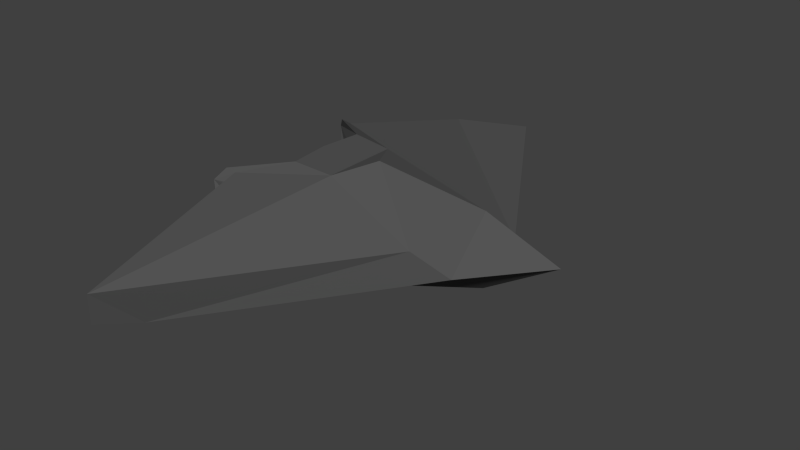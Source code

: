 # Source: vehicle_mid.blend  (saved by Blender 2.73.0; exported with 4.5.12 LTS)
import bpy
from mathutils import Matrix  # noqa: F401  (used for matrix-valued properties, if any)

bpy.ops.wm.read_factory_settings(use_empty=True)
scene = bpy.context.scene
scene.name = 'Scene'

# ---- collections
col_collection_1 = bpy.data.collections.new('Collection 1'); scene.collection.children.link(col_collection_1)

# ---- materials (node trees are filled in below, after node groups)
mat_material = bpy.data.materials.new('Material')
mat_material.alpha_threshold = 0.0
mat_material.use_transparent_shadow = False
mat_material.diffuse_color = (0.09084, 0.09084, 0.09084, 1.0)
mat_material.roughness = 0.5
mat_material.specular_intensity = 1.0

# ---- material node trees

# ---- world
world_world = bpy.data.worlds.new('World'); scene.world = world_world
world_world.color = (0.05088, 0.05088, 0.05088)
world_world.use_sun_shadow = False
world_world.sun_shadow_jitter_overblur = 0.0
world_world.cycles.sampling_method = 'MANUAL'
world_world.cycles.sample_map_resolution = 256

# ---- meshes
me_cube_001 = bpy.data.meshes.new('Cube.001')
me_cube_001.from_pydata([(-1.333, -1.109, -0.5429), (-1.341, 0.8906, -0.5429), (-1.196, 0.8906, -0.5222), (-1.188, -1.109, -0.5222), (-1.333, -1.109, 0.3454), (-1.341, 0.8906, 0.3454), (-1.196, 1.192, 0.3454), (-1.188, -1.37, 0.3454), (0.1275, 3.315, -0.1605), (0.1728, -0.1094, 0.5401), (0.1279, -3.23, -0.1583), (0.1728, -0.1094, -0.7169), (2.673, -0.1094, -0.1862), (-0.9637, 3.218, -0.02223), (-0.1279, -0.6094, 0.4428), (-0.9556, -3.133, -0.02223), (-0.1279, 0.3906, -0.6196), (-0.9637, 3.218, 0.3507), (-0.1279, 0.3906, 0.4428), (-0.9556, -3.133, 0.3507), (-0.1279, -0.6094, -0.6196), (1.69, -0.1094, -0.5556), (1.69, -0.1094, 0.4111), (1.69, 0.488, 0.04172), (1.69, -0.7067, 0.04172), (1.071, -0.658, 0.3625), (1.071, 0.4393, 0.3625), (1.071, 0.4393, -0.0709), (1.071, -0.658, -0.0709), (-0.7042, -1.216, -0.3841), (-0.711, -0.1094, 0.4844), (-0.7046, 0.9971, -0.3841), (-0.711, -0.1094, -0.6612), (-0.9559, -0.1094, -0.2781), (-1.453, -1.212, -0.008092), (-0.6611, 0.4285, 0.4797), (-1.461, 0.9933, -0.3922), (-0.6611, -0.6473, -0.6565), (-1.453, -1.212, -0.3922), (-0.6611, -0.6473, 0.4797), (-1.461, 0.9933, -0.008092), (-0.6611, 0.4285, -0.6565), (-0.9195, -0.1094, -0.4339), (-0.9195, -0.1094, 0.09203), (-0.9136, -0.7331, -0.2785), (-0.9136, 0.5143, -0.2785), (-0.8646, 0.5099, 0.08043), (-0.8646, -0.7287, 0.08043), (-0.8646, -0.7287, -0.4294), (-0.8646, 0.5099, -0.4294)], [], [(49, 36, 1, 41), (13, 17, 8), (28, 15, 3, 20), (19, 15, 10), (20, 16, 11), (14, 9, 18), (27, 21, 11, 16), (26, 22, 12, 23), (25, 19, 10, 24), (22, 25, 24, 12), (9, 14, 25, 22), (14, 7, 19, 25), (17, 26, 23, 8), (6, 18, 26, 17), (18, 9, 22, 26), (13, 27, 16, 2), (8, 23, 27, 13), (23, 12, 21, 27), (39, 35, 30), (37, 32, 41), (38, 34, 29), (21, 28, 20, 11), (12, 24, 28, 21), (24, 10, 15, 28), (40, 36, 31), (48, 42, 32, 37), (47, 43, 33, 44), (46, 40, 31, 45), (43, 46, 45, 33), (30, 35, 46, 43), (35, 5, 40, 46), (34, 47, 44, 29), (4, 39, 47, 34), (39, 30, 43, 47), (38, 48, 37, 0), (29, 44, 48, 38), (44, 33, 42, 48), (5, 6, 17, 13, 2, 1, 36, 40), (7, 4, 34, 38, 0, 3, 15, 19), (0, 37, 41, 1, 2, 16, 20, 3), (7, 14, 18, 6, 5, 35, 39, 4), (42, 49, 41, 32), (33, 45, 49, 42), (45, 31, 36, 49)])
me_cube_001.materials.append(mat_material)
me_cube_001.use_remesh_preserve_volume = False
me_cube_001.use_remesh_preserve_attributes = False
me_cube_001.use_mirror_vertex_groups = False
me_cube_001.update()

# ---- objects
ob_cube = bpy.data.objects.new('Cube', me_cube_001)

# ---- transforms, parenting, visibility, modifiers, constraints
ob_cube.location = (0.0, 0.0, 0.0)
ob_cube.rotation_euler = (3.142, -0.0, 0.0)
ob_cube.scale = (0.5, 0.5, 0.5)
ob_cube.lineart.crease_threshold = 0.0

# ---- collection membership
col_collection_1.objects.link(ob_cube)

# ---- scene / render settings (as saved in the file)
scene.frame_start = 1; scene.frame_end = 250; scene.frame_set(1)
scene.render.engine = 'BLENDER_EEVEE_NEXT'
scene.render.resolution_percentage = 50
scene.render.dither_intensity = 0.0
scene.cycles.use_denoising = False
scene.cycles.samples = 10
scene.cycles.sampling_pattern = 'TABULATED_SOBOL'
scene.cycles.light_sampling_threshold = 0.0
scene.cycles.use_adaptive_sampling = False
scene.cycles.use_light_tree = False
scene.cycles.blur_glossy = 0.0
scene.cycles.pixel_filter_type = 'GAUSSIAN'
scene.cycles.sample_clamp_indirect = 0.0
scene.view_settings.view_transform = 'Standard'
bpy.context.view_layer.update()

# ---- added for rendering (the .blend has no active camera and no usable light): camera, sun
cam_auto = bpy.data.cameras.new('AutoCamera')
cam_auto.lens = 50.0
cam_auto.sensor_width = 36.0
cam_auto.clip_end = 1000.0
ob_auto_camera = bpy.data.objects.new('AutoCamera', cam_auto)
scene.collection.objects.link(ob_auto_camera)
ob_auto_camera.location = (3.93117, -4.37503, 2.94679)
ob_auto_camera.rotation_euler = (1.09748, -7.21219e-08, 0.694738)
scene.camera = ob_auto_camera
light_auto_sun = bpy.data.lights.new('AutoSun', 'SUN')
light_auto_sun.energy = 3.0
light_auto_sun.angle = 0.0523599
ob_auto_sun = bpy.data.objects.new('AutoSun', light_auto_sun)
scene.collection.objects.link(ob_auto_sun)
ob_auto_sun.rotation_euler = (0.872665, 0.174533, 0.523599)
bpy.context.view_layer.update()
